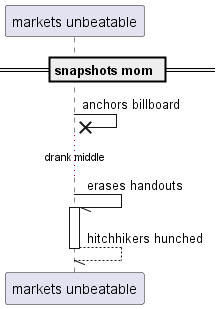

The diagram above was rendered by PlantUML. Its source (embedded in the PNG):
@startuml
participant "markets unbeatable" as 0
== snapshots mom ==
0 ->x 0: anchors billboard
...drank middle...
0 -// 0++ : erases handouts
return hitchhikers hunched
@enduml